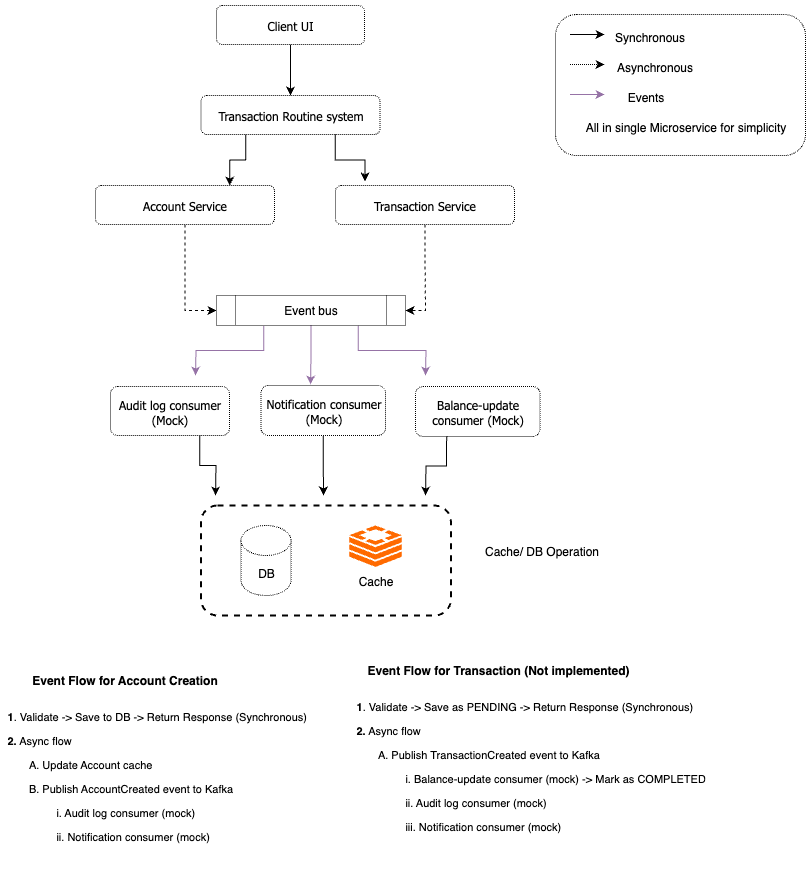

The diagram above was exported from draw.io. Its source (the exported page's mxGraphModel, read from the mxfile embedded in the PNG):
<mxGraphModel dx="1426" dy="687" grid="1" gridSize="10" guides="1" tooltips="1" connect="1" arrows="1" fold="1" page="1" pageScale="1" pageWidth="827" pageHeight="1169" math="0" shadow="0">
  <root>
    <mxCell id="0" />
    <mxCell id="1" parent="0" />
    <mxCell id="2kIVt6oggzw-IozgQJ8u-1" style="edgeStyle=orthogonalEdgeStyle;rounded=0;orthogonalLoop=1;jettySize=auto;html=1;exitX=0.5;exitY=1;exitDx=0;exitDy=0;" edge="1" parent="1" source="2kIVt6oggzw-IozgQJ8u-2">
      <mxGeometry relative="1" as="geometry">
        <mxPoint x="475" y="590" as="targetPoint" />
      </mxGeometry>
    </mxCell>
    <mxCell id="2kIVt6oggzw-IozgQJ8u-2" value="Client UI" style="rounded=1;whiteSpace=wrap;html=1;shadow=0;dashed=1;strokeWidth=1;fillColor=none;gradientColor=none;fontFamily=Tahoma;dashPattern=1 1;" vertex="1" parent="1">
      <mxGeometry x="401" y="500" width="148" height="39" as="geometry" />
    </mxCell>
    <mxCell id="2kIVt6oggzw-IozgQJ8u-3" style="edgeStyle=orthogonalEdgeStyle;rounded=0;orthogonalLoop=1;jettySize=auto;html=1;exitX=0.25;exitY=1;exitDx=0;exitDy=0;entryX=0.75;entryY=0;entryDx=0;entryDy=0;" edge="1" parent="1" source="2kIVt6oggzw-IozgQJ8u-4" target="2kIVt6oggzw-IozgQJ8u-6">
      <mxGeometry relative="1" as="geometry" />
    </mxCell>
    <mxCell id="2kIVt6oggzw-IozgQJ8u-4" value="Transaction Routine system" style="rounded=1;whiteSpace=wrap;html=1;shadow=0;dashed=1;strokeWidth=1;fillColor=none;gradientColor=none;fontFamily=Tahoma;dashPattern=1 1;" vertex="1" parent="1">
      <mxGeometry x="385.5" y="590" width="179" height="39" as="geometry" />
    </mxCell>
    <mxCell id="x_NOxvFp2oE0gqOZNqw3-5" style="edgeStyle=orthogonalEdgeStyle;rounded=0;orthogonalLoop=1;jettySize=auto;html=1;exitX=0.5;exitY=1;exitDx=0;exitDy=0;entryX=0;entryY=0.5;entryDx=0;entryDy=0;dashed=1;" edge="1" parent="1" source="2kIVt6oggzw-IozgQJ8u-6" target="x_NOxvFp2oE0gqOZNqw3-3">
      <mxGeometry relative="1" as="geometry" />
    </mxCell>
    <mxCell id="2kIVt6oggzw-IozgQJ8u-6" value="Account Service" style="rounded=1;whiteSpace=wrap;html=1;shadow=0;dashed=1;strokeWidth=1;fillColor=none;gradientColor=none;fontFamily=Tahoma;dashPattern=1 1;" vertex="1" parent="1">
      <mxGeometry x="280" y="680" width="179" height="39" as="geometry" />
    </mxCell>
    <mxCell id="x_NOxvFp2oE0gqOZNqw3-8" style="edgeStyle=orthogonalEdgeStyle;rounded=0;orthogonalLoop=1;jettySize=auto;html=1;exitX=0.5;exitY=1;exitDx=0;exitDy=0;entryX=1;entryY=0.5;entryDx=0;entryDy=0;dashed=1;" edge="1" parent="1" source="2kIVt6oggzw-IozgQJ8u-8" target="x_NOxvFp2oE0gqOZNqw3-3">
      <mxGeometry relative="1" as="geometry" />
    </mxCell>
    <mxCell id="2kIVt6oggzw-IozgQJ8u-8" value="Transaction&amp;nbsp;Service" style="rounded=1;whiteSpace=wrap;html=1;shadow=0;dashed=1;strokeWidth=1;fillColor=none;gradientColor=none;fontFamily=Tahoma;dashPattern=1 1;" vertex="1" parent="1">
      <mxGeometry x="520" y="680" width="179" height="39" as="geometry" />
    </mxCell>
    <mxCell id="2kIVt6oggzw-IozgQJ8u-9" value="DB" style="shape=cylinder3;whiteSpace=wrap;html=1;boundedLbl=1;backgroundOutline=1;size=15;dashed=1;dashPattern=1 1;" vertex="1" parent="1">
      <mxGeometry x="425.5" y="1020" width="50" height="70" as="geometry" />
    </mxCell>
    <mxCell id="2kIVt6oggzw-IozgQJ8u-10" value="" style="points=[];aspect=fixed;html=1;align=center;shadow=0;dashed=0;fillColor=#FF6A00;strokeColor=none;shape=mxgraph.alibaba_cloud.redis_kvstore;" vertex="1" parent="1">
      <mxGeometry x="533.75" y="1020" width="52.5" height="41.4" as="geometry" />
    </mxCell>
    <mxCell id="2kIVt6oggzw-IozgQJ8u-11" style="edgeStyle=orthogonalEdgeStyle;rounded=0;orthogonalLoop=1;jettySize=auto;html=1;exitX=0.75;exitY=1;exitDx=0;exitDy=0;entryX=0.165;entryY=-0.103;entryDx=0;entryDy=0;entryPerimeter=0;" edge="1" parent="1" source="2kIVt6oggzw-IozgQJ8u-4" target="2kIVt6oggzw-IozgQJ8u-8">
      <mxGeometry relative="1" as="geometry" />
    </mxCell>
    <mxCell id="2kIVt6oggzw-IozgQJ8u-12" value="Cache" style="text;html=1;align=center;verticalAlign=middle;resizable=0;points=[];autosize=1;strokeColor=none;fillColor=none;" vertex="1" parent="1">
      <mxGeometry x="530" y="1061.4" width="60" height="30" as="geometry" />
    </mxCell>
    <mxCell id="2kIVt6oggzw-IozgQJ8u-13" value="" style="rounded=1;whiteSpace=wrap;html=1;shadow=0;dashed=1;strokeWidth=2;fillColor=none;gradientColor=none;fontFamily=Tahoma;" vertex="1" parent="1">
      <mxGeometry x="385.5" y="1000" width="250" height="110" as="geometry" />
    </mxCell>
    <mxCell id="2kIVt6oggzw-IozgQJ8u-14" value="Cache/ DB Operation" style="text;html=1;align=center;verticalAlign=middle;resizable=0;points=[];autosize=1;strokeColor=none;fillColor=none;" vertex="1" parent="1">
      <mxGeometry x="655.5" y="1031.4" width="140" height="30" as="geometry" />
    </mxCell>
    <mxCell id="x_NOxvFp2oE0gqOZNqw3-18" style="edgeStyle=orthogonalEdgeStyle;rounded=0;orthogonalLoop=1;jettySize=auto;html=1;exitX=0.25;exitY=1;exitDx=0;exitDy=0;fillColor=#e1d5e7;strokeColor=#9673a6;strokeWidth=1;" edge="1" parent="1" source="x_NOxvFp2oE0gqOZNqw3-3">
      <mxGeometry relative="1" as="geometry">
        <mxPoint x="380" y="870" as="targetPoint" />
      </mxGeometry>
    </mxCell>
    <mxCell id="x_NOxvFp2oE0gqOZNqw3-20" style="edgeStyle=orthogonalEdgeStyle;rounded=0;orthogonalLoop=1;jettySize=auto;html=1;exitX=0.75;exitY=1;exitDx=0;exitDy=0;fillColor=#e1d5e7;strokeColor=#9673a6;strokeWidth=1;" edge="1" parent="1" source="x_NOxvFp2oE0gqOZNqw3-3">
      <mxGeometry relative="1" as="geometry">
        <mxPoint x="610" y="870" as="targetPoint" />
      </mxGeometry>
    </mxCell>
    <mxCell id="x_NOxvFp2oE0gqOZNqw3-3" value="Event bus" style="shape=process;whiteSpace=wrap;html=1;backgroundOutline=1;dashed=1;dashPattern=1 1;" vertex="1" parent="1">
      <mxGeometry x="401" y="790" width="189" height="30" as="geometry" />
    </mxCell>
    <mxCell id="x_NOxvFp2oE0gqOZNqw3-16" style="edgeStyle=orthogonalEdgeStyle;rounded=0;orthogonalLoop=1;jettySize=auto;html=1;exitX=0.75;exitY=1;exitDx=0;exitDy=0;" edge="1" parent="1" source="x_NOxvFp2oE0gqOZNqw3-9">
      <mxGeometry relative="1" as="geometry">
        <mxPoint x="400" y="990" as="targetPoint" />
      </mxGeometry>
    </mxCell>
    <mxCell id="x_NOxvFp2oE0gqOZNqw3-9" value="Audit log consumer&lt;br&gt;(Mock)" style="rounded=1;whiteSpace=wrap;html=1;shadow=0;dashed=1;strokeWidth=1;fillColor=none;gradientColor=none;fontFamily=Tahoma;dashPattern=1 1;" vertex="1" parent="1">
      <mxGeometry x="295" y="881" width="119" height="49" as="geometry" />
    </mxCell>
    <mxCell id="x_NOxvFp2oE0gqOZNqw3-17" style="edgeStyle=orthogonalEdgeStyle;rounded=0;orthogonalLoop=1;jettySize=auto;html=1;exitX=0.5;exitY=1;exitDx=0;exitDy=0;" edge="1" parent="1" source="x_NOxvFp2oE0gqOZNqw3-10">
      <mxGeometry relative="1" as="geometry">
        <mxPoint x="508" y="990" as="targetPoint" />
      </mxGeometry>
    </mxCell>
    <mxCell id="x_NOxvFp2oE0gqOZNqw3-10" value="Notification consumer&lt;br&gt;(Mock)" style="rounded=1;whiteSpace=wrap;html=1;shadow=0;dashed=1;strokeWidth=1;fillColor=none;gradientColor=none;fontFamily=Tahoma;dashPattern=1 1;" vertex="1" parent="1">
      <mxGeometry x="445.5" y="880" width="124.5" height="50" as="geometry" />
    </mxCell>
    <mxCell id="x_NOxvFp2oE0gqOZNqw3-15" style="edgeStyle=orthogonalEdgeStyle;rounded=0;orthogonalLoop=1;jettySize=auto;html=1;exitX=0.25;exitY=1;exitDx=0;exitDy=0;" edge="1" parent="1" source="x_NOxvFp2oE0gqOZNqw3-11">
      <mxGeometry relative="1" as="geometry">
        <mxPoint x="610" y="990" as="targetPoint" />
      </mxGeometry>
    </mxCell>
    <mxCell id="x_NOxvFp2oE0gqOZNqw3-11" value="Balance-update consumer (Mock)" style="rounded=1;whiteSpace=wrap;html=1;shadow=0;dashed=1;strokeWidth=1;fillColor=none;gradientColor=none;fontFamily=Tahoma;dashPattern=1 1;" vertex="1" parent="1">
      <mxGeometry x="600" y="881" width="124.5" height="50" as="geometry" />
    </mxCell>
    <mxCell id="x_NOxvFp2oE0gqOZNqw3-19" style="edgeStyle=orthogonalEdgeStyle;rounded=0;orthogonalLoop=1;jettySize=auto;html=1;exitX=0.5;exitY=1;exitDx=0;exitDy=0;entryX=0.398;entryY=-0.02;entryDx=0;entryDy=0;entryPerimeter=0;fillColor=#e1d5e7;strokeColor=#9673a6;strokeWidth=1;" edge="1" parent="1" source="x_NOxvFp2oE0gqOZNqw3-3" target="x_NOxvFp2oE0gqOZNqw3-10">
      <mxGeometry relative="1" as="geometry" />
    </mxCell>
    <mxCell id="x_NOxvFp2oE0gqOZNqw3-21" style="edgeStyle=orthogonalEdgeStyle;rounded=0;orthogonalLoop=1;jettySize=auto;html=1;exitX=0.5;exitY=1;exitDx=0;exitDy=0;" edge="1" parent="1">
      <mxGeometry relative="1" as="geometry">
        <mxPoint x="789" y="529" as="targetPoint" />
        <mxPoint x="754.5" y="529" as="sourcePoint" />
      </mxGeometry>
    </mxCell>
    <mxCell id="x_NOxvFp2oE0gqOZNqw3-23" style="edgeStyle=orthogonalEdgeStyle;rounded=0;orthogonalLoop=1;jettySize=auto;html=1;exitX=0.5;exitY=1;exitDx=0;exitDy=0;dashed=1;dashPattern=1 1;" edge="1" parent="1">
      <mxGeometry relative="1" as="geometry">
        <mxPoint x="789" y="559" as="targetPoint" />
        <mxPoint x="754.5" y="559" as="sourcePoint" />
      </mxGeometry>
    </mxCell>
    <mxCell id="x_NOxvFp2oE0gqOZNqw3-24" style="edgeStyle=orthogonalEdgeStyle;rounded=0;orthogonalLoop=1;jettySize=auto;html=1;exitX=0.5;exitY=1;exitDx=0;exitDy=0;fillColor=#e1d5e7;strokeColor=#9673a6;" edge="1" parent="1">
      <mxGeometry relative="1" as="geometry">
        <mxPoint x="789" y="589" as="targetPoint" />
        <mxPoint x="754.5" y="589" as="sourcePoint" />
      </mxGeometry>
    </mxCell>
    <mxCell id="x_NOxvFp2oE0gqOZNqw3-25" value="Synchronous" style="text;html=1;align=center;verticalAlign=middle;resizable=0;points=[];autosize=1;strokeColor=none;fillColor=none;" vertex="1" parent="1">
      <mxGeometry x="789" y="517" width="90" height="30" as="geometry" />
    </mxCell>
    <mxCell id="x_NOxvFp2oE0gqOZNqw3-26" value="Asynchronous" style="text;html=1;align=center;verticalAlign=middle;resizable=0;points=[];autosize=1;strokeColor=none;fillColor=none;" vertex="1" parent="1">
      <mxGeometry x="789" y="547" width="100" height="30" as="geometry" />
    </mxCell>
    <mxCell id="x_NOxvFp2oE0gqOZNqw3-27" value="Events" style="text;html=1;align=center;verticalAlign=middle;resizable=0;points=[];autosize=1;strokeColor=none;fillColor=none;" vertex="1" parent="1">
      <mxGeometry x="800" y="577" width="60" height="30" as="geometry" />
    </mxCell>
    <mxCell id="8KOHh9t_owbfqW88gwA2-1" value="" style="rounded=1;whiteSpace=wrap;html=1;shadow=0;dashed=1;strokeWidth=1;fillColor=none;gradientColor=none;fontFamily=Tahoma;dashPattern=1 1;" vertex="1" parent="1">
      <mxGeometry x="740" y="509" width="250" height="141" as="geometry" />
    </mxCell>
    <mxCell id="8KOHh9t_owbfqW88gwA2-2" value="All in single Microservice for simplicity" style="text;html=1;align=center;verticalAlign=middle;resizable=0;points=[];autosize=1;strokeColor=none;fillColor=none;" vertex="1" parent="1">
      <mxGeometry x="760" y="607" width="220" height="30" as="geometry" />
    </mxCell>
    <mxCell id="gIpFYd0CyKG17AYFl_Vx-1" value="&lt;b&gt;Event Flow for Account Creation&lt;/b&gt;" style="text;html=1;align=center;verticalAlign=middle;whiteSpace=wrap;rounded=0;" vertex="1" parent="1">
      <mxGeometry x="203.5" y="1160" width="211" height="30" as="geometry" />
    </mxCell>
    <mxCell id="gIpFYd0CyKG17AYFl_Vx-2" value="&lt;h1 style=&quot;margin-top: 0px;&quot;&gt;&lt;font style=&quot;font-size: 11px;&quot;&gt;1&lt;span style=&quot;font-weight: 400;&quot;&gt;. Validate -&amp;gt; Save to DB -&amp;gt; Return Response (Synchronous)&lt;/span&gt;&lt;br&gt;2.&lt;span style=&quot;font-weight: 400;&quot;&gt; Async flow&lt;/span&gt;&lt;br&gt;&lt;span style=&quot;font-weight: 400;&quot;&gt;&amp;nbsp; &amp;nbsp; &amp;nbsp; &amp;nbsp;A. Update Account cache&lt;/span&gt;&lt;br&gt;&lt;span style=&quot;font-weight: 400;&quot;&gt;&amp;nbsp; &amp;nbsp; &amp;nbsp; &amp;nbsp;B. Publish AccountCreated event to Kafka&lt;/span&gt;&lt;br&gt;&lt;span style=&quot;font-weight: 400;&quot;&gt;&amp;nbsp; &amp;nbsp; &amp;nbsp; &amp;nbsp; &amp;nbsp; &amp;nbsp; &amp;nbsp; &amp;nbsp; i. Audit log consumer&amp;nbsp;&lt;/span&gt;&lt;/font&gt;&lt;span style=&quot;font-size: 11px; font-weight: 400; background-color: transparent; color: light-dark(rgb(0, 0, 0), rgb(255, 255, 255));&quot;&gt;(mock)&lt;br&gt;&amp;nbsp; &amp;nbsp; &amp;nbsp; &amp;nbsp; &amp;nbsp; &amp;nbsp; &amp;nbsp; &amp;nbsp;&amp;nbsp;&lt;/span&gt;&lt;span style=&quot;font-size: 11px; font-weight: 400; background-color: transparent; color: light-dark(rgb(0, 0, 0), rgb(255, 255, 255));&quot;&gt;ii. Notification consumer (mock)&lt;/span&gt;&lt;/h1&gt;" style="text;html=1;whiteSpace=wrap;overflow=hidden;rounded=0;fontSize=10;" vertex="1" parent="1">
      <mxGeometry x="190" y="1190" width="330" height="160" as="geometry" />
    </mxCell>
    <mxCell id="gIpFYd0CyKG17AYFl_Vx-6" value="&lt;b&gt;Event Flow for Transaction (Not implemented)&lt;/b&gt;" style="text;html=1;align=center;verticalAlign=middle;whiteSpace=wrap;rounded=0;" vertex="1" parent="1">
      <mxGeometry x="539" y="1150" width="287.5" height="30" as="geometry" />
    </mxCell>
    <mxCell id="gIpFYd0CyKG17AYFl_Vx-7" value="&lt;h1 style=&quot;margin-top: 0px;&quot;&gt;&lt;font style=&quot;font-size: 11px;&quot;&gt;1&lt;span style=&quot;font-weight: 400;&quot;&gt;. Validate -&amp;gt; Save as PENDING -&amp;gt; Return Response (Synchronous)&lt;/span&gt;&lt;br&gt;2.&lt;span style=&quot;font-weight: 400;&quot;&gt; Async flow&lt;/span&gt;&lt;br&gt;&lt;span style=&quot;font-weight: 400;&quot;&gt;&amp;nbsp; &amp;nbsp; &amp;nbsp; &amp;nbsp;A. Publish TransactionCreated event to Kafka&lt;/span&gt;&lt;br&gt;&lt;span style=&quot;font-weight: 400;&quot;&gt;&amp;nbsp; &amp;nbsp; &amp;nbsp; &amp;nbsp; &amp;nbsp; &amp;nbsp; &amp;nbsp; &amp;nbsp; i. Balance-update consumer (mock) -&amp;gt; Mark as COMPLETED&lt;br&gt;&amp;nbsp; &amp;nbsp; &amp;nbsp; &amp;nbsp; &amp;nbsp; &amp;nbsp; &amp;nbsp; &amp;nbsp; ii. Audit log consumer&amp;nbsp;&lt;/span&gt;&lt;/font&gt;&lt;span style=&quot;font-size: 11px; font-weight: 400; background-color: transparent; color: light-dark(rgb(0, 0, 0), rgb(255, 255, 255));&quot;&gt;(mock)&lt;br&gt;&amp;nbsp; &amp;nbsp; &amp;nbsp; &amp;nbsp; &amp;nbsp; &amp;nbsp; &amp;nbsp; &amp;nbsp;&amp;nbsp;&lt;/span&gt;&lt;span style=&quot;font-size: 11px; font-weight: 400; background-color: transparent; color: light-dark(rgb(0, 0, 0), rgb(255, 255, 255));&quot;&gt;iii. Notification consumer (mock)&lt;/span&gt;&lt;/h1&gt;" style="text;html=1;whiteSpace=wrap;overflow=hidden;rounded=0;fontSize=10;" vertex="1" parent="1">
      <mxGeometry x="539" y="1180" width="361" height="180" as="geometry" />
    </mxCell>
  </root>
</mxGraphModel>